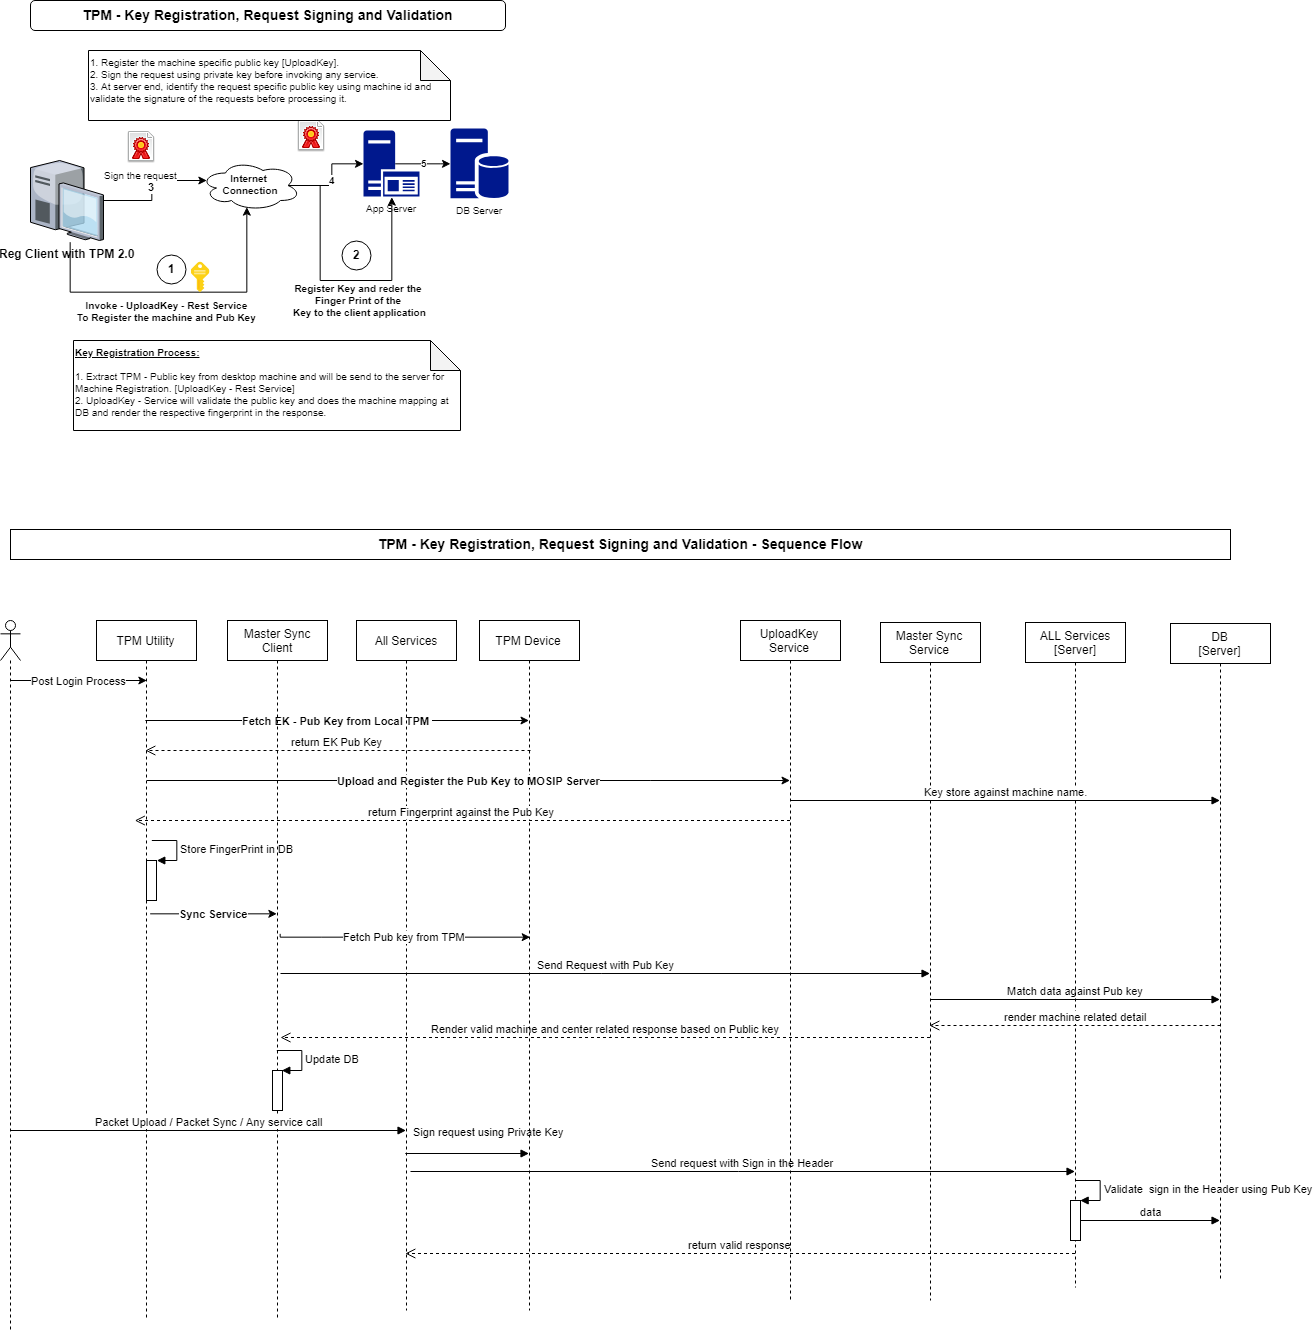

The diagram above was exported from draw.io. Its source (the exported page's mxGraphModel, read from the mxfile embedded in the PNG):
<mxGraphModel dx="1657" dy="825" grid="1" gridSize="10" guides="1" tooltips="1" connect="1" arrows="1" fold="1" page="1" pageScale="1" pageWidth="850" pageHeight="1100" background="#ffffff" math="0" shadow="0">
  <root>
    <mxCell id="0" />
    <mxCell id="1" parent="0" />
    <mxCell id="ZhmYHIBi3tV8YE86EzyC-15" value="Register Key and reder the&amp;nbsp;&lt;br&gt;Finger Print of the &lt;br&gt;Key to the client application&lt;br&gt;" style="edgeStyle=orthogonalEdgeStyle;rounded=0;orthogonalLoop=1;jettySize=auto;html=1;entryX=0.5;entryY=1;entryDx=0;entryDy=0;entryPerimeter=0;fontSize=10;fontStyle=1;exitX=0.875;exitY=0.5;exitDx=0;exitDy=0;exitPerimeter=0;" parent="1" source="ZhmYHIBi3tV8YE86EzyC-3" target="ZhmYHIBi3tV8YE86EzyC-7" edge="1">
      <mxGeometry x="0.1844" y="-20" relative="1" as="geometry">
        <mxPoint x="327" y="325" as="sourcePoint" />
        <Array as="points">
          <mxPoint x="370" y="205" />
          <mxPoint x="370" y="300" />
          <mxPoint x="441" y="300" />
        </Array>
        <mxPoint as="offset" />
      </mxGeometry>
    </mxCell>
    <mxCell id="ZhmYHIBi3tV8YE86EzyC-4" value="3" style="edgeStyle=orthogonalEdgeStyle;rounded=0;orthogonalLoop=1;jettySize=auto;html=1;entryX=0.07;entryY=0.4;entryDx=0;entryDy=0;entryPerimeter=0;fontStyle=1" parent="1" source="ZhmYHIBi3tV8YE86EzyC-2" target="ZhmYHIBi3tV8YE86EzyC-3" edge="1">
      <mxGeometry relative="1" as="geometry" />
    </mxCell>
    <mxCell id="ZhmYHIBi3tV8YE86EzyC-14" value="Invoke - UploadKey - Rest Service&lt;br&gt;To Register the machine and Pub Key&lt;br&gt;" style="edgeStyle=orthogonalEdgeStyle;rounded=0;orthogonalLoop=1;jettySize=auto;html=1;fontSize=10;fontStyle=1;entryX=0.467;entryY=0.933;entryDx=0;entryDy=0;entryPerimeter=0;" parent="1" target="ZhmYHIBi3tV8YE86EzyC-3" edge="1">
      <mxGeometry x="-0.0536" y="-19" relative="1" as="geometry">
        <Array as="points">
          <mxPoint x="120" y="311" />
          <mxPoint x="297" y="311" />
        </Array>
        <mxPoint x="120" y="261" as="sourcePoint" />
        <mxPoint x="305" y="229" as="targetPoint" />
        <mxPoint as="offset" />
      </mxGeometry>
    </mxCell>
    <mxCell id="ZhmYHIBi3tV8YE86EzyC-2" value="&lt;b&gt;Reg Client with TPM 2.0&lt;/b&gt;" style="verticalLabelPosition=bottom;aspect=fixed;html=1;verticalAlign=top;strokeColor=none;align=center;outlineConnect=0;shape=mxgraph.citrix.desktop;" parent="1" vertex="1">
      <mxGeometry x="80" y="180" width="73" height="80" as="geometry" />
    </mxCell>
    <mxCell id="ZhmYHIBi3tV8YE86EzyC-9" value="4" style="edgeStyle=orthogonalEdgeStyle;rounded=0;orthogonalLoop=1;jettySize=auto;html=1;entryX=0;entryY=0.5;entryDx=0;entryDy=0;entryPerimeter=0;fontSize=10;exitX=0.875;exitY=0.5;exitDx=0;exitDy=0;exitPerimeter=0;fontStyle=1" parent="1" source="ZhmYHIBi3tV8YE86EzyC-3" target="ZhmYHIBi3tV8YE86EzyC-7" edge="1">
      <mxGeometry relative="1" as="geometry" />
    </mxCell>
    <mxCell id="ZhmYHIBi3tV8YE86EzyC-3" value="Internet &lt;br style=&quot;font-size: 10px;&quot;&gt;Connection" style="ellipse;shape=cloud;whiteSpace=wrap;html=1;fontSize=10;fontStyle=1" parent="1" vertex="1">
      <mxGeometry x="250" y="180" width="100" height="50" as="geometry" />
    </mxCell>
    <mxCell id="ZhmYHIBi3tV8YE86EzyC-6" value="DB Server" style="pointerEvents=1;shadow=0;dashed=0;html=1;strokeColor=none;labelPosition=center;verticalLabelPosition=bottom;verticalAlign=top;align=center;shape=mxgraph.mscae.enterprise.database_server;fillColor=#00188D;fontSize=10;" parent="1" vertex="1">
      <mxGeometry x="500" y="148" width="58" height="70" as="geometry" />
    </mxCell>
    <mxCell id="ZhmYHIBi3tV8YE86EzyC-8" value="5" style="edgeStyle=orthogonalEdgeStyle;rounded=0;orthogonalLoop=1;jettySize=auto;html=1;fontSize=10;exitX=0.57;exitY=0.5;exitDx=0;exitDy=0;exitPerimeter=0;fontStyle=1" parent="1" source="ZhmYHIBi3tV8YE86EzyC-7" target="ZhmYHIBi3tV8YE86EzyC-6" edge="1">
      <mxGeometry relative="1" as="geometry" />
    </mxCell>
    <mxCell id="ZhmYHIBi3tV8YE86EzyC-7" value="App Server" style="pointerEvents=1;shadow=0;dashed=0;html=1;strokeColor=none;labelPosition=center;verticalLabelPosition=bottom;verticalAlign=top;align=center;shape=mxgraph.mscae.enterprise.application_server2;fillColor=#00188D;fontSize=10;" parent="1" vertex="1">
      <mxGeometry x="413" y="150" width="56" height="66" as="geometry" />
    </mxCell>
    <mxCell id="ZhmYHIBi3tV8YE86EzyC-10" value="" style="aspect=fixed;html=1;perimeter=none;align=center;shadow=0;dashed=0;image;fontSize=12;image=img/lib/mscae/Key.svg;" parent="1" vertex="1">
      <mxGeometry x="240.5" y="281" width="19" height="32" as="geometry" />
    </mxCell>
    <mxCell id="ZhmYHIBi3tV8YE86EzyC-11" value="Sign the request" style="shape=image;html=1;verticalAlign=top;verticalLabelPosition=bottom;labelBackgroundColor=#ffffff;imageAspect=0;aspect=fixed;image=https://cdn0.iconfinder.com/data/icons/fatcow/32/document_signature.png;fontSize=10;" parent="1" vertex="1">
      <mxGeometry x="175" y="151" width="32" height="32" as="geometry" />
    </mxCell>
    <mxCell id="ZhmYHIBi3tV8YE86EzyC-12" value="" style="shape=image;html=1;verticalAlign=top;verticalLabelPosition=bottom;labelBackgroundColor=#ffffff;imageAspect=0;aspect=fixed;image=https://cdn0.iconfinder.com/data/icons/fatcow/32/document_signature.png;fontSize=10;" parent="1" vertex="1">
      <mxGeometry x="345" y="140" width="32" height="32" as="geometry" />
    </mxCell>
    <mxCell id="ZhmYHIBi3tV8YE86EzyC-16" value="&lt;b&gt;&lt;u&gt;Key Registration Process:&lt;br&gt;&lt;/u&gt;&lt;/b&gt;&lt;br&gt;1. Extract TPM - Public key from desktop machine and will be send to the server for Machine Registration. [UploadKey - Rest Service]&amp;nbsp; &amp;nbsp;&lt;br&gt;2. UploadKey - Service will validate the public key and does the machine mapping at DB and render the respective fingerprint in the response.&lt;br&gt;" style="shape=note;whiteSpace=wrap;html=1;backgroundOutline=1;darkOpacity=0.05;fontSize=10;align=left;horizontal=1;verticalAlign=top;" parent="1" vertex="1">
      <mxGeometry x="123" y="360" width="387" height="90" as="geometry" />
    </mxCell>
    <mxCell id="ZhmYHIBi3tV8YE86EzyC-17" value="1. Register the machine specific public key [UploadKey].&lt;br&gt;2. Sign the request using private key before invoking any service.&lt;br&gt;3. At server end, identify the request specific public key using machine id and validate the signature of the requests before processing it.&lt;br&gt;" style="shape=note;whiteSpace=wrap;html=1;backgroundOutline=1;darkOpacity=0.05;fontSize=10;align=left;horizontal=1;verticalAlign=top;" parent="1" vertex="1">
      <mxGeometry x="138" y="70" width="362" height="70" as="geometry" />
    </mxCell>
    <mxCell id="ZhmYHIBi3tV8YE86EzyC-18" value="TPM - Key Registration, Request Signing and Validation" style="rounded=1;whiteSpace=wrap;html=1;fontSize=14;align=center;fontStyle=1" parent="1" vertex="1">
      <mxGeometry x="80" y="20" width="475" height="30" as="geometry" />
    </mxCell>
    <mxCell id="ZhmYHIBi3tV8YE86EzyC-33" value="&lt;b&gt;Fetch EK - Pub Key from Local TPM&amp;nbsp;&lt;/b&gt;" style="edgeStyle=orthogonalEdgeStyle;rounded=0;orthogonalLoop=1;jettySize=auto;html=1;" parent="1" source="ZhmYHIBi3tV8YE86EzyC-23" target="ZhmYHIBi3tV8YE86EzyC-26" edge="1">
      <mxGeometry relative="1" as="geometry">
        <Array as="points">
          <mxPoint x="370" y="740" />
          <mxPoint x="370" y="740" />
        </Array>
      </mxGeometry>
    </mxCell>
    <mxCell id="ZhmYHIBi3tV8YE86EzyC-23" value="TPM Utility" style="shape=umlLifeline;perimeter=lifelinePerimeter;whiteSpace=wrap;html=1;container=1;collapsible=0;recursiveResize=0;outlineConnect=0;" parent="1" vertex="1">
      <mxGeometry x="146" y="640" width="100" height="700" as="geometry" />
    </mxCell>
    <mxCell id="fCeyseQwDv0Fg5knCC2h-12" value="" style="html=1;points=[];perimeter=orthogonalPerimeter;" vertex="1" parent="ZhmYHIBi3tV8YE86EzyC-23">
      <mxGeometry x="50" y="240" width="10" height="40" as="geometry" />
    </mxCell>
    <mxCell id="fCeyseQwDv0Fg5knCC2h-13" value="Store FingerPrint in DB" style="edgeStyle=orthogonalEdgeStyle;html=1;align=left;spacingLeft=2;endArrow=block;rounded=0;entryX=1;entryY=0;" edge="1" target="fCeyseQwDv0Fg5knCC2h-12" parent="ZhmYHIBi3tV8YE86EzyC-23">
      <mxGeometry relative="1" as="geometry">
        <mxPoint x="55" y="220" as="sourcePoint" />
        <Array as="points">
          <mxPoint x="80" y="220" />
        </Array>
      </mxGeometry>
    </mxCell>
    <mxCell id="ZhmYHIBi3tV8YE86EzyC-24" value="Master Sync&lt;br&gt;Client&lt;br&gt;" style="shape=umlLifeline;perimeter=lifelinePerimeter;whiteSpace=wrap;html=1;container=1;collapsible=0;recursiveResize=0;outlineConnect=0;" parent="1" vertex="1">
      <mxGeometry x="277" y="640" width="100" height="700" as="geometry" />
    </mxCell>
    <mxCell id="ZhmYHIBi3tV8YE86EzyC-43" value="Send Request with Pub Key" style="html=1;verticalAlign=bottom;endArrow=block;" parent="ZhmYHIBi3tV8YE86EzyC-24" edge="1">
      <mxGeometry width="80" relative="1" as="geometry">
        <mxPoint x="53" y="353" as="sourcePoint" />
        <mxPoint x="702.5000000000005" y="353" as="targetPoint" />
      </mxGeometry>
    </mxCell>
    <mxCell id="ZhmYHIBi3tV8YE86EzyC-46" value="Render valid machine and center related response based on Public key" style="html=1;verticalAlign=bottom;endArrow=open;dashed=1;endSize=8;" parent="ZhmYHIBi3tV8YE86EzyC-24" edge="1" source="ZhmYHIBi3tV8YE86EzyC-27">
      <mxGeometry relative="1" as="geometry">
        <mxPoint x="502.50000000000045" y="417" as="sourcePoint" />
        <mxPoint x="53" y="417" as="targetPoint" />
      </mxGeometry>
    </mxCell>
    <mxCell id="fCeyseQwDv0Fg5knCC2h-14" value="" style="html=1;points=[];perimeter=orthogonalPerimeter;" vertex="1" parent="ZhmYHIBi3tV8YE86EzyC-24">
      <mxGeometry x="45" y="450" width="10" height="40" as="geometry" />
    </mxCell>
    <mxCell id="fCeyseQwDv0Fg5knCC2h-15" value="Update DB" style="edgeStyle=orthogonalEdgeStyle;html=1;align=left;spacingLeft=2;endArrow=block;rounded=0;entryX=1;entryY=0;" edge="1" target="fCeyseQwDv0Fg5knCC2h-14" parent="ZhmYHIBi3tV8YE86EzyC-24">
      <mxGeometry relative="1" as="geometry">
        <mxPoint x="50" y="430" as="sourcePoint" />
        <Array as="points">
          <mxPoint x="75" y="430" />
        </Array>
      </mxGeometry>
    </mxCell>
    <mxCell id="ZhmYHIBi3tV8YE86EzyC-25" value="All Services" style="shape=umlLifeline;perimeter=lifelinePerimeter;whiteSpace=wrap;html=1;container=1;collapsible=0;recursiveResize=0;outlineConnect=0;" parent="1" vertex="1">
      <mxGeometry x="406" y="640" width="100" height="690" as="geometry" />
    </mxCell>
    <mxCell id="ZhmYHIBi3tV8YE86EzyC-34" value="return EK Pub Key" style="html=1;verticalAlign=bottom;endArrow=open;dashed=1;endSize=8;" parent="ZhmYHIBi3tV8YE86EzyC-25" target="ZhmYHIBi3tV8YE86EzyC-23" edge="1">
      <mxGeometry relative="1" as="geometry">
        <mxPoint x="174" y="130" as="sourcePoint" />
        <mxPoint x="94" y="130" as="targetPoint" />
      </mxGeometry>
    </mxCell>
    <mxCell id="ZhmYHIBi3tV8YE86EzyC-49" value="Send request with Sign in the Header" style="html=1;verticalAlign=bottom;endArrow=block;" parent="ZhmYHIBi3tV8YE86EzyC-25" edge="1">
      <mxGeometry width="80" relative="1" as="geometry">
        <mxPoint x="54" y="551" as="sourcePoint" />
        <mxPoint x="718.5000000000005" y="551" as="targetPoint" />
      </mxGeometry>
    </mxCell>
    <mxCell id="fCeyseQwDv0Fg5knCC2h-17" value="Sign request using Private Key" style="html=1;verticalAlign=bottom;endArrow=block;" edge="1" parent="ZhmYHIBi3tV8YE86EzyC-25" source="ZhmYHIBi3tV8YE86EzyC-25">
      <mxGeometry x="0.3502" y="13" width="80" relative="1" as="geometry">
        <mxPoint x="54" y="533" as="sourcePoint" />
        <mxPoint x="172.5" y="533" as="targetPoint" />
        <mxPoint as="offset" />
      </mxGeometry>
    </mxCell>
    <mxCell id="ZhmYHIBi3tV8YE86EzyC-26" value="TPM Device" style="shape=umlLifeline;perimeter=lifelinePerimeter;whiteSpace=wrap;html=1;container=1;collapsible=0;recursiveResize=0;outlineConnect=0;" parent="1" vertex="1">
      <mxGeometry x="529" y="640" width="100" height="690" as="geometry" />
    </mxCell>
    <mxCell id="ZhmYHIBi3tV8YE86EzyC-27" value="Master Sync Service" style="shape=umlLifeline;perimeter=lifelinePerimeter;whiteSpace=wrap;html=1;container=1;collapsible=0;recursiveResize=0;outlineConnect=0;" parent="1" vertex="1">
      <mxGeometry x="930" y="642" width="100" height="678" as="geometry" />
    </mxCell>
    <mxCell id="ZhmYHIBi3tV8YE86EzyC-45" value="Match data against Pub key" style="html=1;verticalAlign=bottom;endArrow=block;" parent="ZhmYHIBi3tV8YE86EzyC-27" edge="1">
      <mxGeometry width="80" relative="1" as="geometry">
        <mxPoint x="50" y="377" as="sourcePoint" />
        <mxPoint x="339.50000000000045" y="377" as="targetPoint" />
      </mxGeometry>
    </mxCell>
    <mxCell id="ZhmYHIBi3tV8YE86EzyC-28" value="DB&lt;br&gt;[Server]&lt;br&gt;" style="shape=umlLifeline;perimeter=lifelinePerimeter;whiteSpace=wrap;html=1;container=1;collapsible=0;recursiveResize=0;outlineConnect=0;" parent="1" vertex="1">
      <mxGeometry x="1220" y="643" width="100" height="657" as="geometry" />
    </mxCell>
    <mxCell id="ZhmYHIBi3tV8YE86EzyC-29" value="" style="shape=umlLifeline;participant=umlActor;perimeter=lifelinePerimeter;whiteSpace=wrap;html=1;container=1;collapsible=0;recursiveResize=0;verticalAlign=top;spacingTop=36;labelBackgroundColor=#ffffff;outlineConnect=0;" parent="1" vertex="1">
      <mxGeometry x="50" y="640" width="20" height="710" as="geometry" />
    </mxCell>
    <mxCell id="fCeyseQwDv0Fg5knCC2h-16" value="Packet Upload / Packet Sync / Any service call" style="html=1;verticalAlign=bottom;endArrow=block;" edge="1" parent="ZhmYHIBi3tV8YE86EzyC-29" target="ZhmYHIBi3tV8YE86EzyC-25">
      <mxGeometry width="80" relative="1" as="geometry">
        <mxPoint x="10" y="510" as="sourcePoint" />
        <mxPoint x="90" y="510" as="targetPoint" />
      </mxGeometry>
    </mxCell>
    <mxCell id="ZhmYHIBi3tV8YE86EzyC-31" value="ALL Services&lt;br&gt;[Server]&lt;br&gt;" style="shape=umlLifeline;perimeter=lifelinePerimeter;whiteSpace=wrap;html=1;container=1;collapsible=0;recursiveResize=0;outlineConnect=0;" parent="1" vertex="1">
      <mxGeometry x="1075" y="642" width="100" height="665" as="geometry" />
    </mxCell>
    <mxCell id="ZhmYHIBi3tV8YE86EzyC-50" value="" style="html=1;points=[];perimeter=orthogonalPerimeter;" parent="ZhmYHIBi3tV8YE86EzyC-31" vertex="1">
      <mxGeometry x="45" y="578" width="10" height="40" as="geometry" />
    </mxCell>
    <mxCell id="ZhmYHIBi3tV8YE86EzyC-51" value="Validate&amp;nbsp; sign in the Header using Pub Key" style="edgeStyle=orthogonalEdgeStyle;html=1;align=left;spacingLeft=2;endArrow=block;rounded=0;entryX=1;entryY=0;" parent="ZhmYHIBi3tV8YE86EzyC-31" target="ZhmYHIBi3tV8YE86EzyC-50" edge="1">
      <mxGeometry relative="1" as="geometry">
        <mxPoint x="50" y="558" as="sourcePoint" />
        <Array as="points">
          <mxPoint x="75" y="558" />
        </Array>
      </mxGeometry>
    </mxCell>
    <mxCell id="ZhmYHIBi3tV8YE86EzyC-52" value="data" style="html=1;verticalAlign=bottom;endArrow=block;" parent="ZhmYHIBi3tV8YE86EzyC-31" edge="1">
      <mxGeometry width="80" relative="1" as="geometry">
        <mxPoint x="55" y="598" as="sourcePoint" />
        <mxPoint x="194.50000000000045" y="598.0000000000002" as="targetPoint" />
      </mxGeometry>
    </mxCell>
    <mxCell id="ZhmYHIBi3tV8YE86EzyC-38" value="Fetch Pub key from TPM" style="edgeStyle=orthogonalEdgeStyle;rounded=0;orthogonalLoop=1;jettySize=auto;html=1;" parent="1" edge="1">
      <mxGeometry relative="1" as="geometry">
        <mxPoint x="330" y="953" as="sourcePoint" />
        <mxPoint x="579.0000000000002" y="956.1428571428573" as="targetPoint" />
        <Array as="points">
          <mxPoint x="370.5" y="956" />
          <mxPoint x="370.5" y="956" />
        </Array>
      </mxGeometry>
    </mxCell>
    <mxCell id="ZhmYHIBi3tV8YE86EzyC-41" value="&lt;b&gt;Sync Service&lt;/b&gt;" style="edgeStyle=orthogonalEdgeStyle;rounded=0;orthogonalLoop=1;jettySize=auto;html=1;" parent="1" edge="1">
      <mxGeometry relative="1" as="geometry">
        <mxPoint x="200" y="933" as="sourcePoint" />
        <mxPoint x="326.5" y="933" as="targetPoint" />
        <Array as="points">
          <mxPoint x="250" y="933" />
          <mxPoint x="250" y="933" />
        </Array>
      </mxGeometry>
    </mxCell>
    <mxCell id="ZhmYHIBi3tV8YE86EzyC-47" value="render machine related detail" style="html=1;verticalAlign=bottom;endArrow=open;dashed=1;endSize=8;" parent="1" edge="1">
      <mxGeometry relative="1" as="geometry">
        <mxPoint x="1270" y="1045" as="sourcePoint" />
        <mxPoint x="978.8333333333335" y="1045.0000000000002" as="targetPoint" />
      </mxGeometry>
    </mxCell>
    <mxCell id="ZhmYHIBi3tV8YE86EzyC-53" value="return valid response" style="html=1;verticalAlign=bottom;endArrow=open;dashed=1;endSize=8;" parent="1" edge="1" source="ZhmYHIBi3tV8YE86EzyC-31">
      <mxGeometry relative="1" as="geometry">
        <mxPoint x="920" y="1273" as="sourcePoint" />
        <mxPoint x="454.8333333333335" y="1273" as="targetPoint" />
      </mxGeometry>
    </mxCell>
    <mxCell id="ZhmYHIBi3tV8YE86EzyC-55" value="TPM - Key Registration, Request Signing and Validation - Sequence Flow" style="rounded=1;whiteSpace=wrap;html=1;fontSize=14;align=center;fontStyle=1;arcSize=0;" parent="1" vertex="1">
      <mxGeometry x="60" y="549" width="1220" height="30" as="geometry" />
    </mxCell>
    <mxCell id="fCeyseQwDv0Fg5knCC2h-4" value="1" style="ellipse;whiteSpace=wrap;html=1;aspect=fixed;fontStyle=1" vertex="1" parent="1">
      <mxGeometry x="207" y="274.5" width="29" height="29" as="geometry" />
    </mxCell>
    <mxCell id="fCeyseQwDv0Fg5knCC2h-5" value="2" style="ellipse;whiteSpace=wrap;html=1;aspect=fixed;fontStyle=1" vertex="1" parent="1">
      <mxGeometry x="391.5" y="260" width="29" height="29" as="geometry" />
    </mxCell>
    <mxCell id="fCeyseQwDv0Fg5knCC2h-6" value="Post Login Process" style="edgeStyle=orthogonalEdgeStyle;rounded=0;orthogonalLoop=1;jettySize=auto;html=1;" edge="1" parent="1">
      <mxGeometry relative="1" as="geometry">
        <Array as="points">
          <mxPoint x="140.5" y="699.5" />
          <mxPoint x="140.5" y="699.5" />
        </Array>
        <mxPoint x="59.82352941176441" y="699.8529411764707" as="sourcePoint" />
        <mxPoint x="196" y="699.8529411764707" as="targetPoint" />
      </mxGeometry>
    </mxCell>
    <mxCell id="fCeyseQwDv0Fg5knCC2h-7" value="&lt;b&gt;Upload and Register the Pub Key to MOSIP Server&lt;/b&gt;" style="edgeStyle=orthogonalEdgeStyle;rounded=0;orthogonalLoop=1;jettySize=auto;html=1;" edge="1" parent="1" target="fCeyseQwDv0Fg5knCC2h-8">
      <mxGeometry relative="1" as="geometry">
        <Array as="points">
          <mxPoint x="700" y="800" />
          <mxPoint x="700" y="800" />
        </Array>
        <mxPoint x="195.82352941176464" y="799.8529411764707" as="sourcePoint" />
        <mxPoint x="579" y="799.8529411764707" as="targetPoint" />
      </mxGeometry>
    </mxCell>
    <mxCell id="fCeyseQwDv0Fg5knCC2h-8" value="UploadKey Service" style="shape=umlLifeline;perimeter=lifelinePerimeter;whiteSpace=wrap;html=1;container=1;collapsible=0;recursiveResize=0;outlineConnect=0;" vertex="1" parent="1">
      <mxGeometry x="790" y="640" width="100" height="680" as="geometry" />
    </mxCell>
    <mxCell id="fCeyseQwDv0Fg5knCC2h-10" value="Key store against machine name." style="html=1;verticalAlign=bottom;endArrow=block;" edge="1" parent="1" target="ZhmYHIBi3tV8YE86EzyC-28">
      <mxGeometry width="80" relative="1" as="geometry">
        <mxPoint x="840" y="820" as="sourcePoint" />
        <mxPoint x="920" y="820" as="targetPoint" />
      </mxGeometry>
    </mxCell>
    <mxCell id="fCeyseQwDv0Fg5knCC2h-11" value="return Fingerprint against the Pub Key" style="html=1;verticalAlign=bottom;endArrow=open;dashed=1;endSize=8;" edge="1" parent="1" source="fCeyseQwDv0Fg5knCC2h-8">
      <mxGeometry relative="1" as="geometry">
        <mxPoint x="569.5" y="840" as="sourcePoint" />
        <mxPoint x="184.33333333333326" y="840" as="targetPoint" />
      </mxGeometry>
    </mxCell>
  </root>
</mxGraphModel>